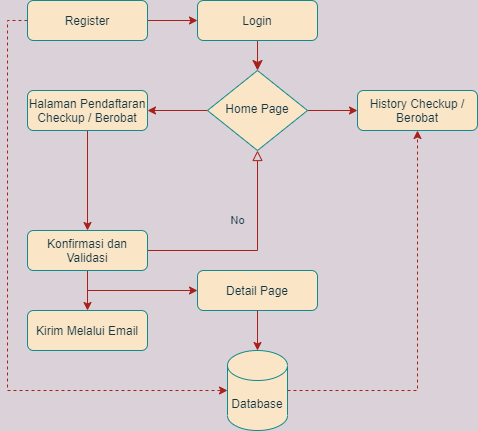

The diagram above was exported from draw.io. Its source (the exported page's mxGraphModel, read from the mxfile embedded in the PNG):
<mxGraphModel dx="846" dy="485" grid="1" gridSize="10" guides="1" tooltips="1" connect="1" arrows="1" fold="1" page="1" pageScale="1" pageWidth="827" pageHeight="1169" background="#DAD2D8" math="0" shadow="0">
  <root>
    <mxCell id="WIyWlLk6GJQsqaUBKTNV-0" />
    <mxCell id="WIyWlLk6GJQsqaUBKTNV-1" parent="WIyWlLk6GJQsqaUBKTNV-0" />
    <mxCell id="WIyWlLk6GJQsqaUBKTNV-2" value="" style="rounded=0;html=1;jettySize=auto;orthogonalLoop=1;fontSize=11;endArrow=classic;endFill=1;endSize=8;strokeWidth=1;shadow=0;labelBackgroundColor=none;edgeStyle=orthogonalEdgeStyle;strokeColor=#A8201A;fontColor=#143642;" parent="WIyWlLk6GJQsqaUBKTNV-1" source="WIyWlLk6GJQsqaUBKTNV-3" target="WIyWlLk6GJQsqaUBKTNV-6" edge="1">
      <mxGeometry relative="1" as="geometry" />
    </mxCell>
    <mxCell id="WIyWlLk6GJQsqaUBKTNV-3" value="Login" style="rounded=1;whiteSpace=wrap;html=1;fontSize=12;glass=0;strokeWidth=1;shadow=0;fillColor=#FAE5C7;strokeColor=#0F8B8D;fontColor=#143642;" parent="WIyWlLk6GJQsqaUBKTNV-1" vertex="1">
      <mxGeometry x="320" y="60" width="120" height="40" as="geometry" />
    </mxCell>
    <mxCell id="Tpgl938Y68bM8th_hjVO-4" style="edgeStyle=orthogonalEdgeStyle;rounded=0;orthogonalLoop=1;jettySize=auto;html=1;exitX=1;exitY=0.5;exitDx=0;exitDy=0;entryX=0;entryY=0.5;entryDx=0;entryDy=0;labelBackgroundColor=#DAD2D8;strokeColor=#A8201A;fontColor=#143642;" edge="1" parent="WIyWlLk6GJQsqaUBKTNV-1" source="WIyWlLk6GJQsqaUBKTNV-6" target="WIyWlLk6GJQsqaUBKTNV-7">
      <mxGeometry relative="1" as="geometry" />
    </mxCell>
    <mxCell id="Tpgl938Y68bM8th_hjVO-7" style="edgeStyle=orthogonalEdgeStyle;rounded=0;orthogonalLoop=1;jettySize=auto;html=1;exitX=0;exitY=0.5;exitDx=0;exitDy=0;labelBackgroundColor=#DAD2D8;strokeColor=#A8201A;fontColor=#143642;" edge="1" parent="WIyWlLk6GJQsqaUBKTNV-1" source="WIyWlLk6GJQsqaUBKTNV-6" target="Tpgl938Y68bM8th_hjVO-6">
      <mxGeometry relative="1" as="geometry" />
    </mxCell>
    <mxCell id="WIyWlLk6GJQsqaUBKTNV-6" value="Home Page" style="rhombus;whiteSpace=wrap;html=1;shadow=0;fontFamily=Helvetica;fontSize=12;align=center;strokeWidth=1;spacing=6;spacingTop=-4;fillColor=#FAE5C7;strokeColor=#0F8B8D;fontColor=#143642;" parent="WIyWlLk6GJQsqaUBKTNV-1" vertex="1">
      <mxGeometry x="330" y="130" width="100" height="80" as="geometry" />
    </mxCell>
    <mxCell id="Tpgl938Y68bM8th_hjVO-12" style="edgeStyle=orthogonalEdgeStyle;rounded=0;orthogonalLoop=1;jettySize=auto;html=1;exitX=1;exitY=0.5;exitDx=0;exitDy=0;entryX=0.5;entryY=1;entryDx=0;entryDy=0;dashed=1;exitPerimeter=0;labelBackgroundColor=#DAD2D8;strokeColor=#A8201A;fontColor=#143642;" edge="1" parent="WIyWlLk6GJQsqaUBKTNV-1" source="Tpgl938Y68bM8th_hjVO-5" target="WIyWlLk6GJQsqaUBKTNV-7">
      <mxGeometry relative="1" as="geometry" />
    </mxCell>
    <mxCell id="WIyWlLk6GJQsqaUBKTNV-7" value="History Checkup / Berobat" style="rounded=1;whiteSpace=wrap;html=1;fontSize=12;glass=0;strokeWidth=1;shadow=0;fillColor=#FAE5C7;strokeColor=#0F8B8D;fontColor=#143642;" parent="WIyWlLk6GJQsqaUBKTNV-1" vertex="1">
      <mxGeometry x="480" y="150" width="120" height="40" as="geometry" />
    </mxCell>
    <mxCell id="WIyWlLk6GJQsqaUBKTNV-8" value="No" style="rounded=0;html=1;jettySize=auto;orthogonalLoop=1;fontSize=11;endArrow=block;endFill=0;endSize=8;strokeWidth=1;shadow=0;labelBackgroundColor=none;edgeStyle=orthogonalEdgeStyle;exitX=1;exitY=0.5;exitDx=0;exitDy=0;entryX=0.5;entryY=1;entryDx=0;entryDy=0;strokeColor=#A8201A;fontColor=#143642;" parent="WIyWlLk6GJQsqaUBKTNV-1" source="Tpgl938Y68bM8th_hjVO-9" target="WIyWlLk6GJQsqaUBKTNV-6" edge="1">
      <mxGeometry x="0.3333" y="20" relative="1" as="geometry">
        <mxPoint as="offset" />
      </mxGeometry>
    </mxCell>
    <mxCell id="WIyWlLk6GJQsqaUBKTNV-11" value="Detail Page" style="rounded=1;whiteSpace=wrap;html=1;fontSize=12;glass=0;strokeWidth=1;shadow=0;fillColor=#FAE5C7;strokeColor=#0F8B8D;fontColor=#143642;" parent="WIyWlLk6GJQsqaUBKTNV-1" vertex="1">
      <mxGeometry x="320" y="330" width="120" height="40" as="geometry" />
    </mxCell>
    <mxCell id="Tpgl938Y68bM8th_hjVO-3" style="edgeStyle=orthogonalEdgeStyle;rounded=0;orthogonalLoop=1;jettySize=auto;html=1;exitX=1;exitY=0.5;exitDx=0;exitDy=0;entryX=0;entryY=0.5;entryDx=0;entryDy=0;labelBackgroundColor=#DAD2D8;strokeColor=#A8201A;fontColor=#143642;" edge="1" parent="WIyWlLk6GJQsqaUBKTNV-1" source="Tpgl938Y68bM8th_hjVO-1" target="WIyWlLk6GJQsqaUBKTNV-3">
      <mxGeometry relative="1" as="geometry" />
    </mxCell>
    <mxCell id="Tpgl938Y68bM8th_hjVO-11" style="edgeStyle=orthogonalEdgeStyle;rounded=0;orthogonalLoop=1;jettySize=auto;html=1;exitX=0;exitY=0.5;exitDx=0;exitDy=0;entryX=0;entryY=0.5;entryDx=0;entryDy=0;entryPerimeter=0;dashed=1;labelBackgroundColor=#DAD2D8;strokeColor=#A8201A;fontColor=#143642;" edge="1" parent="WIyWlLk6GJQsqaUBKTNV-1" source="Tpgl938Y68bM8th_hjVO-1" target="Tpgl938Y68bM8th_hjVO-5">
      <mxGeometry relative="1" as="geometry" />
    </mxCell>
    <mxCell id="Tpgl938Y68bM8th_hjVO-1" value="Register" style="rounded=1;whiteSpace=wrap;html=1;fontSize=12;glass=0;strokeWidth=1;shadow=0;fillColor=#FAE5C7;strokeColor=#0F8B8D;fontColor=#143642;" vertex="1" parent="WIyWlLk6GJQsqaUBKTNV-1">
      <mxGeometry x="150" y="60" width="120" height="40" as="geometry" />
    </mxCell>
    <mxCell id="Tpgl938Y68bM8th_hjVO-5" value="Database" style="shape=cylinder3;whiteSpace=wrap;html=1;boundedLbl=1;backgroundOutline=1;size=15;fillColor=#FAE5C7;strokeColor=#0F8B8D;fontColor=#143642;" vertex="1" parent="WIyWlLk6GJQsqaUBKTNV-1">
      <mxGeometry x="350" y="410" width="60" height="80" as="geometry" />
    </mxCell>
    <mxCell id="Tpgl938Y68bM8th_hjVO-10" style="edgeStyle=orthogonalEdgeStyle;rounded=0;orthogonalLoop=1;jettySize=auto;html=1;exitX=0.5;exitY=1;exitDx=0;exitDy=0;entryX=0.5;entryY=0;entryDx=0;entryDy=0;labelBackgroundColor=#DAD2D8;strokeColor=#A8201A;fontColor=#143642;" edge="1" parent="WIyWlLk6GJQsqaUBKTNV-1" source="Tpgl938Y68bM8th_hjVO-6" target="Tpgl938Y68bM8th_hjVO-9">
      <mxGeometry relative="1" as="geometry" />
    </mxCell>
    <mxCell id="Tpgl938Y68bM8th_hjVO-6" value="Halaman Pendaftaran Checkup / Berobat" style="rounded=1;whiteSpace=wrap;html=1;fontSize=12;glass=0;strokeWidth=1;shadow=0;fillColor=#FAE5C7;strokeColor=#0F8B8D;fontColor=#143642;" vertex="1" parent="WIyWlLk6GJQsqaUBKTNV-1">
      <mxGeometry x="150" y="150" width="120" height="40" as="geometry" />
    </mxCell>
    <mxCell id="Tpgl938Y68bM8th_hjVO-14" style="edgeStyle=orthogonalEdgeStyle;rounded=0;orthogonalLoop=1;jettySize=auto;html=1;exitX=0.5;exitY=1;exitDx=0;exitDy=0;entryX=0.5;entryY=0;entryDx=0;entryDy=0;labelBackgroundColor=#DAD2D8;strokeColor=#A8201A;fontColor=#143642;" edge="1" parent="WIyWlLk6GJQsqaUBKTNV-1" source="Tpgl938Y68bM8th_hjVO-9" target="Tpgl938Y68bM8th_hjVO-13">
      <mxGeometry relative="1" as="geometry" />
    </mxCell>
    <mxCell id="Tpgl938Y68bM8th_hjVO-9" value="Konfirmasi dan Validasi" style="rounded=1;whiteSpace=wrap;html=1;fontSize=12;glass=0;strokeWidth=1;shadow=0;fillColor=#FAE5C7;strokeColor=#0F8B8D;fontColor=#143642;" vertex="1" parent="WIyWlLk6GJQsqaUBKTNV-1">
      <mxGeometry x="150" y="290" width="120" height="40" as="geometry" />
    </mxCell>
    <mxCell id="Tpgl938Y68bM8th_hjVO-13" value="Kirim Melalui Email" style="rounded=1;whiteSpace=wrap;html=1;fontSize=12;glass=0;strokeWidth=1;shadow=0;fillColor=#FAE5C7;strokeColor=#0F8B8D;fontColor=#143642;" vertex="1" parent="WIyWlLk6GJQsqaUBKTNV-1">
      <mxGeometry x="150" y="370" width="120" height="40" as="geometry" />
    </mxCell>
    <mxCell id="Tpgl938Y68bM8th_hjVO-15" value="" style="endArrow=classic;html=1;entryX=0;entryY=0.5;entryDx=0;entryDy=0;labelBackgroundColor=#DAD2D8;strokeColor=#A8201A;fontColor=#143642;" edge="1" parent="WIyWlLk6GJQsqaUBKTNV-1" target="WIyWlLk6GJQsqaUBKTNV-11">
      <mxGeometry width="50" height="50" relative="1" as="geometry">
        <mxPoint x="210" y="350" as="sourcePoint" />
        <mxPoint x="340" y="330" as="targetPoint" />
      </mxGeometry>
    </mxCell>
    <mxCell id="Tpgl938Y68bM8th_hjVO-16" value="" style="endArrow=classic;html=1;labelBackgroundColor=#DAD2D8;strokeColor=#A8201A;fontColor=#143642;" edge="1" parent="WIyWlLk6GJQsqaUBKTNV-1" target="Tpgl938Y68bM8th_hjVO-5">
      <mxGeometry width="50" height="50" relative="1" as="geometry">
        <mxPoint x="380" y="370" as="sourcePoint" />
        <mxPoint x="440" y="220" as="targetPoint" />
      </mxGeometry>
    </mxCell>
  </root>
</mxGraphModel>